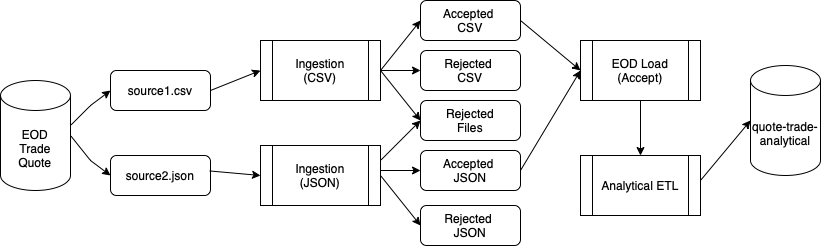

The diagram above was exported from draw.io. Its source (the exported page's mxGraphModel, read from the mxfile embedded in the PNG):
<mxGraphModel dx="1022" dy="967" grid="1" gridSize="10" guides="1" tooltips="1" connect="1" arrows="1" fold="1" page="1" pageScale="1" pageWidth="850" pageHeight="1100" math="0" shadow="0" extFonts="Permanent Marker^https://fonts.googleapis.com/css?family=Permanent+Marker">
  <root>
    <mxCell id="0" />
    <mxCell id="1" parent="0" />
    <mxCell id="-jVhDoNjDuWJaZM9WzxG-1" value="Analytical ETL" style="shape=process;whiteSpace=wrap;html=1;backgroundOutline=1;" vertex="1" parent="1">
      <mxGeometry x="590" y="185" width="120" height="60" as="geometry" />
    </mxCell>
    <mxCell id="-jVhDoNjDuWJaZM9WzxG-2" value="EOD Load&lt;br&gt;(Accept)" style="shape=process;whiteSpace=wrap;html=1;backgroundOutline=1;" vertex="1" parent="1">
      <mxGeometry x="590" y="70" width="120" height="60" as="geometry" />
    </mxCell>
    <mxCell id="-jVhDoNjDuWJaZM9WzxG-3" value="Ingestion&lt;br&gt;(CSV)" style="shape=process;whiteSpace=wrap;html=1;backgroundOutline=1;" vertex="1" parent="1">
      <mxGeometry x="270" y="70" width="120" height="60" as="geometry" />
    </mxCell>
    <mxCell id="-jVhDoNjDuWJaZM9WzxG-4" value="Ingestion&lt;br&gt;(JSON)" style="shape=process;whiteSpace=wrap;html=1;backgroundOutline=1;" vertex="1" parent="1">
      <mxGeometry x="270" y="175" width="120" height="60" as="geometry" />
    </mxCell>
    <mxCell id="-jVhDoNjDuWJaZM9WzxG-5" value="EOD&lt;br&gt;Trade&lt;br&gt;Quote" style="shape=cylinder3;whiteSpace=wrap;html=1;boundedLbl=1;backgroundOutline=1;size=15;" vertex="1" parent="1">
      <mxGeometry x="10" y="110" width="70" height="110" as="geometry" />
    </mxCell>
    <mxCell id="-jVhDoNjDuWJaZM9WzxG-7" value="quote-trade-&lt;br&gt;analytical" style="shape=cylinder3;whiteSpace=wrap;html=1;boundedLbl=1;backgroundOutline=1;size=15;" vertex="1" parent="1">
      <mxGeometry x="760" y="95" width="70" height="110" as="geometry" />
    </mxCell>
    <mxCell id="-jVhDoNjDuWJaZM9WzxG-8" value="Rejected&lt;br&gt;Files" style="rounded=1;whiteSpace=wrap;html=1;" vertex="1" parent="1">
      <mxGeometry x="430" y="130" width="100" height="40" as="geometry" />
    </mxCell>
    <mxCell id="-jVhDoNjDuWJaZM9WzxG-9" value="source1.csv" style="rounded=1;whiteSpace=wrap;html=1;" vertex="1" parent="1">
      <mxGeometry x="120" y="100" width="100" height="40" as="geometry" />
    </mxCell>
    <mxCell id="-jVhDoNjDuWJaZM9WzxG-10" value="source2.json" style="rounded=1;whiteSpace=wrap;html=1;" vertex="1" parent="1">
      <mxGeometry x="120" y="185" width="100" height="40" as="geometry" />
    </mxCell>
    <mxCell id="-jVhDoNjDuWJaZM9WzxG-11" value="Accepted&amp;nbsp;&lt;br&gt;CSV" style="rounded=1;whiteSpace=wrap;html=1;" vertex="1" parent="1">
      <mxGeometry x="430" y="30" width="100" height="40" as="geometry" />
    </mxCell>
    <mxCell id="-jVhDoNjDuWJaZM9WzxG-12" value="Rejected&amp;nbsp;&lt;br&gt;CSV" style="rounded=1;whiteSpace=wrap;html=1;" vertex="1" parent="1">
      <mxGeometry x="430" y="80" width="100" height="40" as="geometry" />
    </mxCell>
    <mxCell id="-jVhDoNjDuWJaZM9WzxG-13" value="Rejected&amp;nbsp;&lt;br&gt;JSON" style="rounded=1;whiteSpace=wrap;html=1;" vertex="1" parent="1">
      <mxGeometry x="430" y="235" width="100" height="40" as="geometry" />
    </mxCell>
    <mxCell id="-jVhDoNjDuWJaZM9WzxG-14" value="Accepted&amp;nbsp;&lt;br&gt;JSON" style="rounded=1;whiteSpace=wrap;html=1;" vertex="1" parent="1">
      <mxGeometry x="430" y="180" width="100" height="40" as="geometry" />
    </mxCell>
    <mxCell id="-jVhDoNjDuWJaZM9WzxG-17" value="" style="endArrow=classic;html=1;rounded=0;entryX=0;entryY=0.5;entryDx=0;entryDy=0;" edge="1" parent="1" target="-jVhDoNjDuWJaZM9WzxG-9">
      <mxGeometry width="50" height="50" relative="1" as="geometry">
        <mxPoint x="80" y="155" as="sourcePoint" />
        <mxPoint x="110" y="130" as="targetPoint" />
        <Array as="points">
          <mxPoint x="100" y="135" />
        </Array>
      </mxGeometry>
    </mxCell>
    <mxCell id="-jVhDoNjDuWJaZM9WzxG-21" value="" style="endArrow=classic;html=1;rounded=0;entryX=0;entryY=0.5;entryDx=0;entryDy=0;exitX=1;exitY=0.5;exitDx=0;exitDy=0;exitPerimeter=0;" edge="1" parent="1" source="-jVhDoNjDuWJaZM9WzxG-5" target="-jVhDoNjDuWJaZM9WzxG-10">
      <mxGeometry width="50" height="50" relative="1" as="geometry">
        <mxPoint x="80" y="182.5" as="sourcePoint" />
        <mxPoint x="120" y="147.5" as="targetPoint" />
        <Array as="points">
          <mxPoint x="100" y="190" />
        </Array>
      </mxGeometry>
    </mxCell>
    <mxCell id="-jVhDoNjDuWJaZM9WzxG-22" value="" style="endArrow=classic;html=1;rounded=0;entryX=0;entryY=0.5;entryDx=0;entryDy=0;exitX=1;exitY=0.5;exitDx=0;exitDy=0;" edge="1" parent="1" source="-jVhDoNjDuWJaZM9WzxG-9" target="-jVhDoNjDuWJaZM9WzxG-3">
      <mxGeometry width="50" height="50" relative="1" as="geometry">
        <mxPoint x="220" y="125" as="sourcePoint" />
        <mxPoint x="270" y="75" as="targetPoint" />
      </mxGeometry>
    </mxCell>
    <mxCell id="-jVhDoNjDuWJaZM9WzxG-25" value="" style="endArrow=classic;html=1;rounded=0;entryX=0;entryY=0.5;entryDx=0;entryDy=0;exitX=0.99;exitY=0.386;exitDx=0;exitDy=0;exitPerimeter=0;" edge="1" parent="1" source="-jVhDoNjDuWJaZM9WzxG-10" target="-jVhDoNjDuWJaZM9WzxG-4">
      <mxGeometry width="50" height="50" relative="1" as="geometry">
        <mxPoint x="220" y="210" as="sourcePoint" />
        <mxPoint x="270" y="160" as="targetPoint" />
        <Array as="points" />
      </mxGeometry>
    </mxCell>
    <mxCell id="-jVhDoNjDuWJaZM9WzxG-26" value="" style="endArrow=classic;html=1;rounded=0;entryX=0;entryY=0.5;entryDx=0;entryDy=0;" edge="1" parent="1" target="-jVhDoNjDuWJaZM9WzxG-11">
      <mxGeometry width="50" height="50" relative="1" as="geometry">
        <mxPoint x="390" y="100" as="sourcePoint" />
        <mxPoint x="430" y="60" as="targetPoint" />
      </mxGeometry>
    </mxCell>
    <mxCell id="-jVhDoNjDuWJaZM9WzxG-27" value="" style="endArrow=classic;html=1;rounded=0;entryX=0;entryY=0.5;entryDx=0;entryDy=0;" edge="1" parent="1" target="-jVhDoNjDuWJaZM9WzxG-14">
      <mxGeometry width="50" height="50" relative="1" as="geometry">
        <mxPoint x="390" y="200" as="sourcePoint" />
        <mxPoint x="440" y="50" as="targetPoint" />
      </mxGeometry>
    </mxCell>
    <mxCell id="-jVhDoNjDuWJaZM9WzxG-29" value="" style="endArrow=classic;html=1;rounded=0;entryX=0;entryY=0.5;entryDx=0;entryDy=0;exitX=1;exitY=0.5;exitDx=0;exitDy=0;" edge="1" parent="1" source="-jVhDoNjDuWJaZM9WzxG-4" target="-jVhDoNjDuWJaZM9WzxG-13">
      <mxGeometry width="50" height="50" relative="1" as="geometry">
        <mxPoint x="390" y="200" as="sourcePoint" />
        <mxPoint x="440" y="150" as="targetPoint" />
      </mxGeometry>
    </mxCell>
    <mxCell id="-jVhDoNjDuWJaZM9WzxG-30" value="" style="endArrow=classic;html=1;rounded=0;entryX=0;entryY=0.5;entryDx=0;entryDy=0;" edge="1" parent="1" target="-jVhDoNjDuWJaZM9WzxG-12">
      <mxGeometry width="50" height="50" relative="1" as="geometry">
        <mxPoint x="390" y="100" as="sourcePoint" />
        <mxPoint x="440" y="50" as="targetPoint" />
      </mxGeometry>
    </mxCell>
    <mxCell id="-jVhDoNjDuWJaZM9WzxG-31" value="" style="endArrow=classic;html=1;rounded=0;entryX=0;entryY=0.5;entryDx=0;entryDy=0;" edge="1" parent="1" target="-jVhDoNjDuWJaZM9WzxG-8">
      <mxGeometry width="50" height="50" relative="1" as="geometry">
        <mxPoint x="390" y="190" as="sourcePoint" />
        <mxPoint x="440" y="140" as="targetPoint" />
      </mxGeometry>
    </mxCell>
    <mxCell id="-jVhDoNjDuWJaZM9WzxG-32" value="" style="endArrow=classic;html=1;rounded=0;" edge="1" parent="1">
      <mxGeometry width="50" height="50" relative="1" as="geometry">
        <mxPoint x="390" y="100" as="sourcePoint" />
        <mxPoint x="430" y="150" as="targetPoint" />
      </mxGeometry>
    </mxCell>
    <mxCell id="-jVhDoNjDuWJaZM9WzxG-33" value="" style="endArrow=classic;html=1;rounded=0;entryX=0;entryY=0.5;entryDx=0;entryDy=0;" edge="1" parent="1" target="-jVhDoNjDuWJaZM9WzxG-2">
      <mxGeometry width="50" height="50" relative="1" as="geometry">
        <mxPoint x="530" y="50" as="sourcePoint" />
        <mxPoint x="580" as="targetPoint" />
      </mxGeometry>
    </mxCell>
    <mxCell id="-jVhDoNjDuWJaZM9WzxG-34" value="" style="endArrow=classic;html=1;rounded=0;" edge="1" parent="1">
      <mxGeometry width="50" height="50" relative="1" as="geometry">
        <mxPoint x="530" y="200" as="sourcePoint" />
        <mxPoint x="590" y="100" as="targetPoint" />
      </mxGeometry>
    </mxCell>
    <mxCell id="-jVhDoNjDuWJaZM9WzxG-35" value="" style="endArrow=classic;html=1;rounded=0;entryX=0.5;entryY=0;entryDx=0;entryDy=0;" edge="1" parent="1" target="-jVhDoNjDuWJaZM9WzxG-1">
      <mxGeometry width="50" height="50" relative="1" as="geometry">
        <mxPoint x="650" y="130" as="sourcePoint" />
        <mxPoint x="700" y="80" as="targetPoint" />
      </mxGeometry>
    </mxCell>
    <mxCell id="-jVhDoNjDuWJaZM9WzxG-36" value="" style="endArrow=classic;html=1;rounded=0;entryX=0;entryY=0.5;entryDx=0;entryDy=0;entryPerimeter=0;" edge="1" parent="1" target="-jVhDoNjDuWJaZM9WzxG-7">
      <mxGeometry width="50" height="50" relative="1" as="geometry">
        <mxPoint x="710" y="210" as="sourcePoint" />
        <mxPoint x="760" y="160" as="targetPoint" />
      </mxGeometry>
    </mxCell>
  </root>
</mxGraphModel>